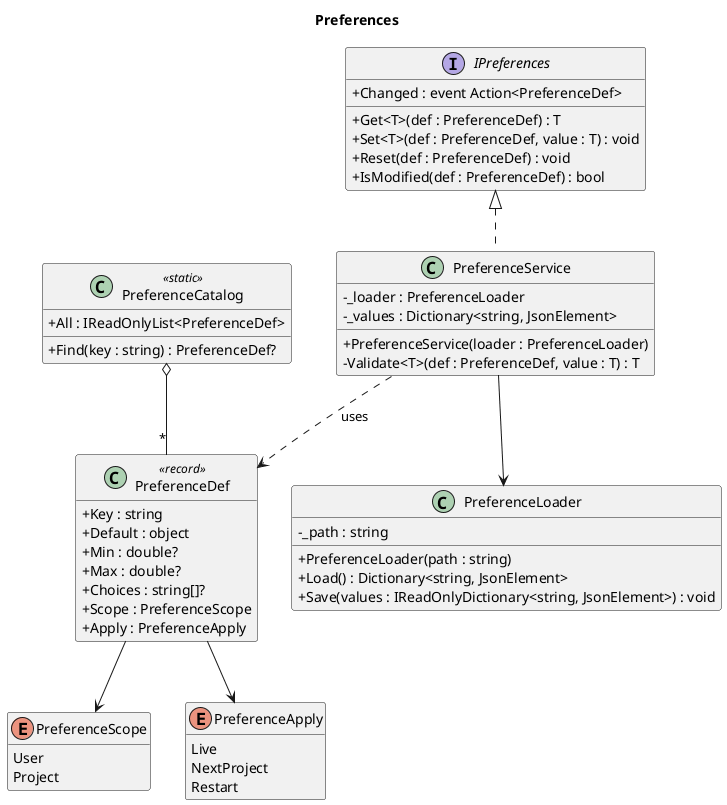

The diagram above was rendered by PlantUML. Its source (embedded in the PNG):
@startuml
title Preferences
skinparam classAttributeIconSize 0
hide empty members

enum PreferenceScope {
  User
  Project
}

enum PreferenceApply {
  Live
  NextProject
  Restart
}

class PreferenceDef <<record>> {
  + Key : string
  + Default : object
  + Min : double?
  + Max : double?
  + Choices : string[]?
  + Scope : PreferenceScope
  + Apply : PreferenceApply
}

class PreferenceCatalog <<static>> {
  + All : IReadOnlyList<PreferenceDef>
  + Find(key : string) : PreferenceDef?
}

interface IPreferences {
  + Get<T>(def : PreferenceDef) : T
  + Set<T>(def : PreferenceDef, value : T) : void
  + Reset(def : PreferenceDef) : void
  + IsModified(def : PreferenceDef) : bool
  + Changed : event Action<PreferenceDef>
}

class PreferenceService {
  - _loader : PreferenceLoader
  - _values : Dictionary<string, JsonElement>
  + PreferenceService(loader : PreferenceLoader)
  - Validate<T>(def : PreferenceDef, value : T) : T
}

class PreferenceLoader {
  - _path : string
  + PreferenceLoader(path : string)
  + Load() : Dictionary<string, JsonElement>
  + Save(values : IReadOnlyDictionary<string, JsonElement>) : void
}

PreferenceDef --> PreferenceScope
PreferenceDef --> PreferenceApply
PreferenceCatalog o-- "*" PreferenceDef
IPreferences <|.. PreferenceService
PreferenceService --> PreferenceLoader
PreferenceService ..> PreferenceDef : uses
@enduml